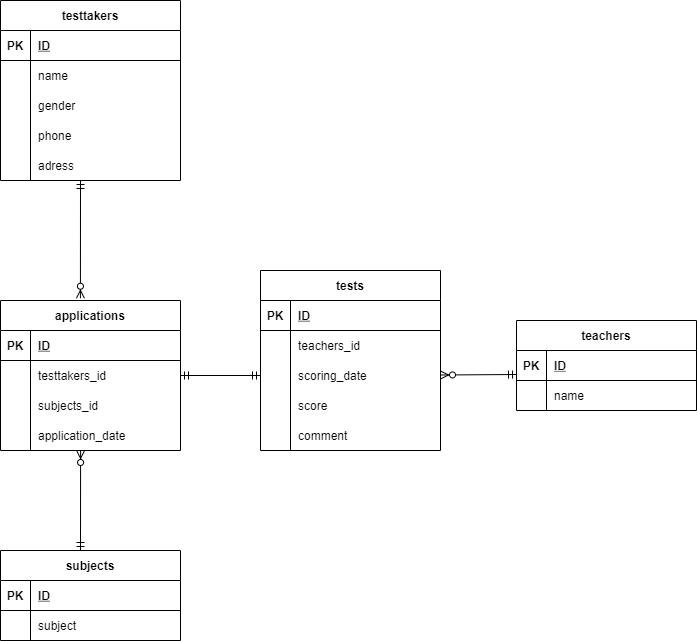

The diagram above was exported from draw.io. Its source (the exported page's mxGraphModel, read from the mxfile embedded in the PNG):
<mxGraphModel dx="1374" dy="782" grid="1" gridSize="10" guides="1" tooltips="1" connect="1" arrows="1" fold="1" page="1" pageScale="1" pageWidth="827" pageHeight="1169" background="#ffffff" math="0" shadow="0">
  <root>
    <mxCell id="0" />
    <mxCell id="1" parent="0" />
    <mxCell id="2" value="testtakers" style="shape=table;startSize=30;container=1;collapsible=1;childLayout=tableLayout;fixedRows=1;rowLines=0;fontStyle=1;align=center;resizeLast=1;swimlaneFillColor=none;" vertex="1" parent="1">
      <mxGeometry x="64" y="70" width="180" height="180" as="geometry" />
    </mxCell>
    <mxCell id="3" value="" style="shape=partialRectangle;collapsible=0;dropTarget=0;pointerEvents=0;fillColor=none;top=0;left=0;bottom=1;right=0;points=[[0,0.5],[1,0.5]];portConstraint=eastwest;" vertex="1" parent="2">
      <mxGeometry y="30" width="180" height="30" as="geometry" />
    </mxCell>
    <mxCell id="4" value="PK" style="shape=partialRectangle;connectable=0;fillColor=none;top=0;left=0;bottom=0;right=0;fontStyle=1;overflow=hidden;" vertex="1" parent="3">
      <mxGeometry width="30" height="30" as="geometry" />
    </mxCell>
    <mxCell id="5" value="ID" style="shape=partialRectangle;connectable=0;fillColor=none;top=0;left=0;bottom=0;right=0;align=left;spacingLeft=6;fontStyle=5;overflow=hidden;" vertex="1" parent="3">
      <mxGeometry x="30" width="150" height="30" as="geometry" />
    </mxCell>
    <mxCell id="6" value="" style="shape=partialRectangle;collapsible=0;dropTarget=0;pointerEvents=0;fillColor=none;top=0;left=0;bottom=0;right=0;points=[[0,0.5],[1,0.5]];portConstraint=eastwest;" vertex="1" parent="2">
      <mxGeometry y="60" width="180" height="30" as="geometry" />
    </mxCell>
    <mxCell id="7" value="" style="shape=partialRectangle;connectable=0;fillColor=none;top=0;left=0;bottom=0;right=0;editable=1;overflow=hidden;" vertex="1" parent="6">
      <mxGeometry width="30" height="30" as="geometry" />
    </mxCell>
    <mxCell id="8" value="name" style="shape=partialRectangle;connectable=0;fillColor=none;top=0;left=0;bottom=0;right=0;align=left;spacingLeft=6;overflow=hidden;" vertex="1" parent="6">
      <mxGeometry x="30" width="150" height="30" as="geometry" />
    </mxCell>
    <mxCell id="9" value="" style="shape=partialRectangle;collapsible=0;dropTarget=0;pointerEvents=0;fillColor=none;top=0;left=0;bottom=0;right=0;points=[[0,0.5],[1,0.5]];portConstraint=eastwest;" vertex="1" parent="2">
      <mxGeometry y="90" width="180" height="30" as="geometry" />
    </mxCell>
    <mxCell id="10" value="" style="shape=partialRectangle;connectable=0;fillColor=none;top=0;left=0;bottom=0;right=0;editable=1;overflow=hidden;" vertex="1" parent="9">
      <mxGeometry width="30" height="30" as="geometry" />
    </mxCell>
    <mxCell id="11" value="gender" style="shape=partialRectangle;connectable=0;fillColor=none;top=0;left=0;bottom=0;right=0;align=left;spacingLeft=6;overflow=hidden;" vertex="1" parent="9">
      <mxGeometry x="30" width="150" height="30" as="geometry" />
    </mxCell>
    <mxCell id="12" value="" style="shape=partialRectangle;collapsible=0;dropTarget=0;pointerEvents=0;fillColor=none;top=0;left=0;bottom=0;right=0;points=[[0,0.5],[1,0.5]];portConstraint=eastwest;" vertex="1" parent="2">
      <mxGeometry y="120" width="180" height="30" as="geometry" />
    </mxCell>
    <mxCell id="13" value="" style="shape=partialRectangle;connectable=0;fillColor=none;top=0;left=0;bottom=0;right=0;editable=1;overflow=hidden;" vertex="1" parent="12">
      <mxGeometry width="30" height="30" as="geometry" />
    </mxCell>
    <mxCell id="14" value="phone" style="shape=partialRectangle;connectable=0;fillColor=none;top=0;left=0;bottom=0;right=0;align=left;spacingLeft=6;overflow=hidden;" vertex="1" parent="12">
      <mxGeometry x="30" width="150" height="30" as="geometry" />
    </mxCell>
    <mxCell id="16" value="" style="shape=partialRectangle;collapsible=0;dropTarget=0;pointerEvents=0;fillColor=none;top=0;left=0;bottom=0;right=0;points=[[0,0.5],[1,0.5]];portConstraint=eastwest;" vertex="1" parent="2">
      <mxGeometry y="150" width="180" height="30" as="geometry" />
    </mxCell>
    <mxCell id="17" value="" style="shape=partialRectangle;connectable=0;fillColor=none;top=0;left=0;bottom=0;right=0;editable=1;overflow=hidden;" vertex="1" parent="16">
      <mxGeometry width="30" height="30" as="geometry" />
    </mxCell>
    <mxCell id="18" value="adress" style="shape=partialRectangle;connectable=0;fillColor=none;top=0;left=0;bottom=0;right=0;align=left;spacingLeft=6;overflow=hidden;" vertex="1" parent="16">
      <mxGeometry x="30" width="150" height="30" as="geometry" />
    </mxCell>
    <mxCell id="19" style="edgeStyle=none;html=1;exitX=0.5;exitY=1;exitDx=0;exitDy=0;" edge="1" parent="2" source="2" target="16">
      <mxGeometry relative="1" as="geometry" />
    </mxCell>
    <mxCell id="38" value="applications" style="shape=table;startSize=30;container=1;collapsible=1;childLayout=tableLayout;fixedRows=1;rowLines=0;fontStyle=1;align=center;resizeLast=1;swimlaneFillColor=none;" vertex="1" parent="1">
      <mxGeometry x="64" y="370" width="180" height="150" as="geometry" />
    </mxCell>
    <mxCell id="39" value="" style="shape=partialRectangle;collapsible=0;dropTarget=0;pointerEvents=0;fillColor=none;top=0;left=0;bottom=1;right=0;points=[[0,0.5],[1,0.5]];portConstraint=eastwest;" vertex="1" parent="38">
      <mxGeometry y="30" width="180" height="30" as="geometry" />
    </mxCell>
    <mxCell id="40" value="PK" style="shape=partialRectangle;connectable=0;fillColor=none;top=0;left=0;bottom=0;right=0;fontStyle=1;overflow=hidden;" vertex="1" parent="39">
      <mxGeometry width="30" height="30" as="geometry" />
    </mxCell>
    <mxCell id="41" value="ID" style="shape=partialRectangle;connectable=0;fillColor=none;top=0;left=0;bottom=0;right=0;align=left;spacingLeft=6;fontStyle=5;overflow=hidden;" vertex="1" parent="39">
      <mxGeometry x="30" width="150" height="30" as="geometry" />
    </mxCell>
    <mxCell id="42" value="" style="shape=partialRectangle;collapsible=0;dropTarget=0;pointerEvents=0;fillColor=none;top=0;left=0;bottom=0;right=0;points=[[0,0.5],[1,0.5]];portConstraint=eastwest;" vertex="1" parent="38">
      <mxGeometry y="60" width="180" height="30" as="geometry" />
    </mxCell>
    <mxCell id="43" value="" style="shape=partialRectangle;connectable=0;fillColor=none;top=0;left=0;bottom=0;right=0;editable=1;overflow=hidden;" vertex="1" parent="42">
      <mxGeometry width="30" height="30" as="geometry" />
    </mxCell>
    <mxCell id="44" value="testtakers_id" style="shape=partialRectangle;connectable=0;fillColor=none;top=0;left=0;bottom=0;right=0;align=left;spacingLeft=6;overflow=hidden;" vertex="1" parent="42">
      <mxGeometry x="30" width="150" height="30" as="geometry" />
    </mxCell>
    <mxCell id="45" value="" style="shape=partialRectangle;collapsible=0;dropTarget=0;pointerEvents=0;fillColor=none;top=0;left=0;bottom=0;right=0;points=[[0,0.5],[1,0.5]];portConstraint=eastwest;" vertex="1" parent="38">
      <mxGeometry y="90" width="180" height="30" as="geometry" />
    </mxCell>
    <mxCell id="46" value="" style="shape=partialRectangle;connectable=0;fillColor=none;top=0;left=0;bottom=0;right=0;editable=1;overflow=hidden;" vertex="1" parent="45">
      <mxGeometry width="30" height="30" as="geometry" />
    </mxCell>
    <mxCell id="47" value="subjects_id" style="shape=partialRectangle;connectable=0;fillColor=none;top=0;left=0;bottom=0;right=0;align=left;spacingLeft=6;overflow=hidden;" vertex="1" parent="45">
      <mxGeometry x="30" width="150" height="30" as="geometry" />
    </mxCell>
    <mxCell id="48" value="" style="shape=partialRectangle;collapsible=0;dropTarget=0;pointerEvents=0;fillColor=none;top=0;left=0;bottom=0;right=0;points=[[0,0.5],[1,0.5]];portConstraint=eastwest;" vertex="1" parent="38">
      <mxGeometry y="120" width="180" height="30" as="geometry" />
    </mxCell>
    <mxCell id="49" value="" style="shape=partialRectangle;connectable=0;fillColor=none;top=0;left=0;bottom=0;right=0;editable=1;overflow=hidden;" vertex="1" parent="48">
      <mxGeometry width="30" height="30" as="geometry" />
    </mxCell>
    <mxCell id="50" value="application_date" style="shape=partialRectangle;connectable=0;fillColor=none;top=0;left=0;bottom=0;right=0;align=left;spacingLeft=6;overflow=hidden;" vertex="1" parent="48">
      <mxGeometry x="30" width="150" height="30" as="geometry" />
    </mxCell>
    <mxCell id="88" value="teachers" style="shape=table;startSize=30;container=1;collapsible=1;childLayout=tableLayout;fixedRows=1;rowLines=0;fontStyle=1;align=center;resizeLast=1;swimlaneFillColor=none;" vertex="1" parent="1">
      <mxGeometry x="580" y="390" width="180" height="90" as="geometry" />
    </mxCell>
    <mxCell id="89" value="" style="shape=partialRectangle;collapsible=0;dropTarget=0;pointerEvents=0;fillColor=none;top=0;left=0;bottom=1;right=0;points=[[0,0.5],[1,0.5]];portConstraint=eastwest;" vertex="1" parent="88">
      <mxGeometry y="30" width="180" height="30" as="geometry" />
    </mxCell>
    <mxCell id="90" value="PK" style="shape=partialRectangle;connectable=0;fillColor=none;top=0;left=0;bottom=0;right=0;fontStyle=1;overflow=hidden;" vertex="1" parent="89">
      <mxGeometry width="30" height="30" as="geometry" />
    </mxCell>
    <mxCell id="91" value="ID" style="shape=partialRectangle;connectable=0;fillColor=none;top=0;left=0;bottom=0;right=0;align=left;spacingLeft=6;fontStyle=5;overflow=hidden;" vertex="1" parent="89">
      <mxGeometry x="30" width="150" height="30" as="geometry" />
    </mxCell>
    <mxCell id="92" value="" style="shape=partialRectangle;collapsible=0;dropTarget=0;pointerEvents=0;fillColor=none;top=0;left=0;bottom=0;right=0;points=[[0,0.5],[1,0.5]];portConstraint=eastwest;" vertex="1" parent="88">
      <mxGeometry y="60" width="180" height="30" as="geometry" />
    </mxCell>
    <mxCell id="93" value="" style="shape=partialRectangle;connectable=0;fillColor=none;top=0;left=0;bottom=0;right=0;editable=1;overflow=hidden;" vertex="1" parent="92">
      <mxGeometry width="30" height="30" as="geometry" />
    </mxCell>
    <mxCell id="94" value="name" style="shape=partialRectangle;connectable=0;fillColor=none;top=0;left=0;bottom=0;right=0;align=left;spacingLeft=6;overflow=hidden;" vertex="1" parent="92">
      <mxGeometry x="30" width="150" height="30" as="geometry" />
    </mxCell>
    <mxCell id="122" value="" style="fontSize=12;html=1;endArrow=ERzeroToMany;startArrow=ERmandOne;entryX=0.444;entryY=-0.015;entryDx=0;entryDy=0;entryPerimeter=0;" edge="1" parent="1" target="38">
      <mxGeometry width="100" height="100" relative="1" as="geometry">
        <mxPoint x="144" y="250" as="sourcePoint" />
        <mxPoint x="244" y="150" as="targetPoint" />
      </mxGeometry>
    </mxCell>
    <mxCell id="123" value="" style="fontSize=12;html=1;endArrow=ERzeroToMany;startArrow=ERmandOne;entryX=1;entryY=0.5;entryDx=0;entryDy=0;" edge="1" parent="1">
      <mxGeometry width="100" height="100" relative="1" as="geometry">
        <mxPoint x="580" y="444" as="sourcePoint" />
        <mxPoint x="504" y="444.5" as="targetPoint" />
      </mxGeometry>
    </mxCell>
    <mxCell id="125" value="" style="fontSize=12;html=1;endArrow=ERzeroToMany;startArrow=ERmandOne;" edge="1" parent="1">
      <mxGeometry width="100" height="100" relative="1" as="geometry">
        <mxPoint x="144" y="620" as="sourcePoint" />
        <mxPoint x="144.07999999999993" y="520" as="targetPoint" />
      </mxGeometry>
    </mxCell>
    <mxCell id="127" value="subjects" style="shape=table;startSize=30;container=1;collapsible=1;childLayout=tableLayout;fixedRows=1;rowLines=0;fontStyle=1;align=center;resizeLast=1;swimlaneFillColor=none;" vertex="1" parent="1">
      <mxGeometry x="64" y="620" width="180" height="90" as="geometry" />
    </mxCell>
    <mxCell id="128" value="" style="shape=partialRectangle;collapsible=0;dropTarget=0;pointerEvents=0;fillColor=none;top=0;left=0;bottom=1;right=0;points=[[0,0.5],[1,0.5]];portConstraint=eastwest;" vertex="1" parent="127">
      <mxGeometry y="30" width="180" height="30" as="geometry" />
    </mxCell>
    <mxCell id="129" value="PK" style="shape=partialRectangle;connectable=0;fillColor=none;top=0;left=0;bottom=0;right=0;fontStyle=1;overflow=hidden;" vertex="1" parent="128">
      <mxGeometry width="30" height="30" as="geometry" />
    </mxCell>
    <mxCell id="130" value="ID" style="shape=partialRectangle;connectable=0;fillColor=none;top=0;left=0;bottom=0;right=0;align=left;spacingLeft=6;fontStyle=5;overflow=hidden;" vertex="1" parent="128">
      <mxGeometry x="30" width="150" height="30" as="geometry" />
    </mxCell>
    <mxCell id="131" value="" style="shape=partialRectangle;collapsible=0;dropTarget=0;pointerEvents=0;fillColor=none;top=0;left=0;bottom=0;right=0;points=[[0,0.5],[1,0.5]];portConstraint=eastwest;" vertex="1" parent="127">
      <mxGeometry y="60" width="180" height="30" as="geometry" />
    </mxCell>
    <mxCell id="132" value="" style="shape=partialRectangle;connectable=0;fillColor=none;top=0;left=0;bottom=0;right=0;editable=1;overflow=hidden;" vertex="1" parent="131">
      <mxGeometry width="30" height="30" as="geometry" />
    </mxCell>
    <mxCell id="133" value="subject" style="shape=partialRectangle;connectable=0;fillColor=none;top=0;left=0;bottom=0;right=0;align=left;spacingLeft=6;overflow=hidden;" vertex="1" parent="131">
      <mxGeometry x="30" width="150" height="30" as="geometry" />
    </mxCell>
    <mxCell id="134" value="tests" style="shape=table;startSize=30;container=1;collapsible=1;childLayout=tableLayout;fixedRows=1;rowLines=0;fontStyle=1;align=center;resizeLast=1;swimlaneFillColor=none;" vertex="1" parent="1">
      <mxGeometry x="324" y="340" width="180" height="180" as="geometry" />
    </mxCell>
    <mxCell id="135" value="" style="shape=partialRectangle;collapsible=0;dropTarget=0;pointerEvents=0;fillColor=none;top=0;left=0;bottom=1;right=0;points=[[0,0.5],[1,0.5]];portConstraint=eastwest;" vertex="1" parent="134">
      <mxGeometry y="30" width="180" height="30" as="geometry" />
    </mxCell>
    <mxCell id="136" value="PK" style="shape=partialRectangle;connectable=0;fillColor=none;top=0;left=0;bottom=0;right=0;fontStyle=1;overflow=hidden;" vertex="1" parent="135">
      <mxGeometry width="30" height="30" as="geometry" />
    </mxCell>
    <mxCell id="137" value="ID" style="shape=partialRectangle;connectable=0;fillColor=none;top=0;left=0;bottom=0;right=0;align=left;spacingLeft=6;fontStyle=5;overflow=hidden;" vertex="1" parent="135">
      <mxGeometry x="30" width="150" height="30" as="geometry" />
    </mxCell>
    <mxCell id="147" value="" style="shape=partialRectangle;collapsible=0;dropTarget=0;pointerEvents=0;fillColor=none;top=0;left=0;bottom=0;right=0;points=[[0,0.5],[1,0.5]];portConstraint=eastwest;" vertex="1" parent="134">
      <mxGeometry y="60" width="180" height="30" as="geometry" />
    </mxCell>
    <mxCell id="148" value="" style="shape=partialRectangle;connectable=0;fillColor=none;top=0;left=0;bottom=0;right=0;editable=1;overflow=hidden;" vertex="1" parent="147">
      <mxGeometry width="30" height="30" as="geometry" />
    </mxCell>
    <mxCell id="149" value="teachers_id" style="shape=partialRectangle;connectable=0;fillColor=none;top=0;left=0;bottom=0;right=0;align=left;spacingLeft=6;overflow=hidden;" vertex="1" parent="147">
      <mxGeometry x="30" width="150" height="30" as="geometry" />
    </mxCell>
    <mxCell id="150" value="" style="shape=partialRectangle;collapsible=0;dropTarget=0;pointerEvents=0;fillColor=none;top=0;left=0;bottom=0;right=0;points=[[0,0.5],[1,0.5]];portConstraint=eastwest;" vertex="1" parent="134">
      <mxGeometry y="90" width="180" height="30" as="geometry" />
    </mxCell>
    <mxCell id="151" value="" style="shape=partialRectangle;connectable=0;fillColor=none;top=0;left=0;bottom=0;right=0;editable=1;overflow=hidden;" vertex="1" parent="150">
      <mxGeometry width="30" height="30" as="geometry" />
    </mxCell>
    <mxCell id="152" value="scoring_date" style="shape=partialRectangle;connectable=0;fillColor=none;top=0;left=0;bottom=0;right=0;align=left;spacingLeft=6;overflow=hidden;" vertex="1" parent="150">
      <mxGeometry x="30" width="150" height="30" as="geometry" />
    </mxCell>
    <mxCell id="153" value="" style="shape=partialRectangle;collapsible=0;dropTarget=0;pointerEvents=0;fillColor=none;top=0;left=0;bottom=0;right=0;points=[[0,0.5],[1,0.5]];portConstraint=eastwest;" vertex="1" parent="134">
      <mxGeometry y="120" width="180" height="30" as="geometry" />
    </mxCell>
    <mxCell id="154" value="" style="shape=partialRectangle;connectable=0;fillColor=none;top=0;left=0;bottom=0;right=0;editable=1;overflow=hidden;" vertex="1" parent="153">
      <mxGeometry width="30" height="30" as="geometry" />
    </mxCell>
    <mxCell id="155" value="score" style="shape=partialRectangle;connectable=0;fillColor=none;top=0;left=0;bottom=0;right=0;align=left;spacingLeft=6;overflow=hidden;" vertex="1" parent="153">
      <mxGeometry x="30" width="150" height="30" as="geometry" />
    </mxCell>
    <mxCell id="156" value="" style="shape=partialRectangle;collapsible=0;dropTarget=0;pointerEvents=0;fillColor=none;top=0;left=0;bottom=0;right=0;points=[[0,0.5],[1,0.5]];portConstraint=eastwest;" vertex="1" parent="134">
      <mxGeometry y="150" width="180" height="30" as="geometry" />
    </mxCell>
    <mxCell id="157" value="" style="shape=partialRectangle;connectable=0;fillColor=none;top=0;left=0;bottom=0;right=0;editable=1;overflow=hidden;" vertex="1" parent="156">
      <mxGeometry width="30" height="30" as="geometry" />
    </mxCell>
    <mxCell id="158" value="comment" style="shape=partialRectangle;connectable=0;fillColor=none;top=0;left=0;bottom=0;right=0;align=left;spacingLeft=6;overflow=hidden;" vertex="1" parent="156">
      <mxGeometry x="30" width="150" height="30" as="geometry" />
    </mxCell>
    <mxCell id="159" value="" style="fontSize=12;html=1;endArrow=ERmandOne;startArrow=ERmandOne;exitX=1;exitY=0.5;exitDx=0;exitDy=0;entryX=0;entryY=0.5;entryDx=0;entryDy=0;" edge="1" parent="1" source="42" target="150">
      <mxGeometry width="100" height="100" relative="1" as="geometry">
        <mxPoint x="230" y="470" as="sourcePoint" />
        <mxPoint x="330" y="370" as="targetPoint" />
      </mxGeometry>
    </mxCell>
  </root>
</mxGraphModel>